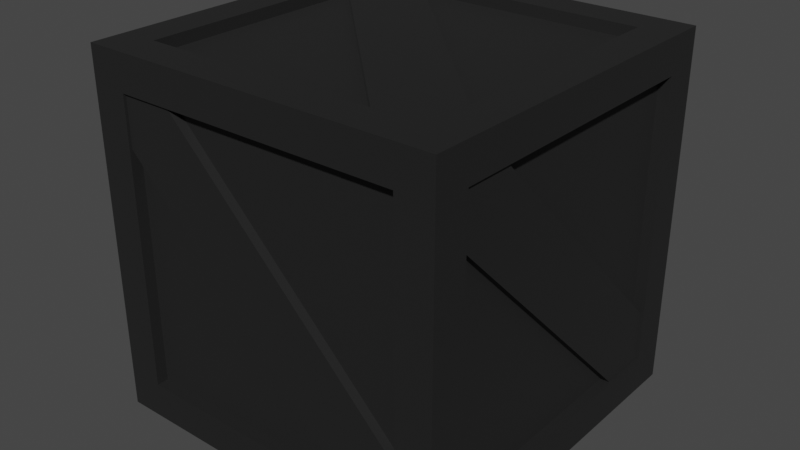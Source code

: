 # Source: Boxx.blend  (saved by Blender 2.92.15; exported with 4.5.12 LTS)
import bpy
from mathutils import Matrix  # noqa: F401  (used for matrix-valued properties, if any)

bpy.ops.wm.read_factory_settings(use_empty=True)
scene = bpy.context.scene
scene.name = 'Scene'

# ---- collections
col_collection = bpy.data.collections.new('Collection'); scene.collection.children.link(col_collection)

# ---- images (referenced by path relative to the original .blend; pixels are not part of the script)
import os
ASSET_DIR = os.environ.get("B2B_ASSET_DIR", "")  # directory of the original .blend (textures are referenced by path, not embedded)
HERE = os.path.dirname(os.path.abspath(__file__))  # packed textures are extracted next to this script under _unpacked/

def load_image(name, relpath, width, height, colorspace="sRGB"):
    """Load a texture the original file referenced (path relative to the .blend, or extracted next to this script)."""
    p = next((c for c in (os.path.join(HERE, relpath), os.path.join(ASSET_DIR, relpath)) if relpath and os.path.exists(c)), "")
    if p:
        img = bpy.data.images.load(p, check_existing=True)
        img.name = name
    else:  # same state as the original file: an image datablock whose file is absent (Cycles renders it pink)
        img = bpy.data.images.new(name, width, height)
        img.source = "FILE"
        img.filepath = "//" + (relpath or name)
    img.colorspace_settings.name = colorspace
    return img
img_texturescom_woodplanksclean0023_2_s_jpg = load_image('TexturesCom_WoodPlanksClean0023_2_S.jpg', 'TexturesCom_WoodPlanksClean0023_2_S.jpg', 1024, 1024, 'sRGB')
img_boxstickers_png = load_image('BoxStickers.png', 'BoxStickers.png', 1024, 1024, 'sRGB')

# ---- materials (node trees are filled in below, after node groups)
mat_material = bpy.data.materials.new('Material')
mat_material.alpha_threshold = 0.0
mat_material.use_transparent_shadow = False
mat_material.line_color = (0.0, 0.0, 0.0, 1.0)

# ---- material node trees
mat_material.use_nodes = True; mat_material.node_tree.nodes.clear()
_N = mat_material.node_tree.nodes; _L = mat_material.node_tree.links
n0 = _N.new('ShaderNodeTexImage'); n0.name = 'Image Texture'; n0.location = (-573, -61)
n0.hide = True
n0.image = img_texturescom_woodplanksclean0023_2_s_jpg
n1 = _N.new('ShaderNodeHueSaturation'); n1.name = 'Hue Saturation Value'; n1.location = (-21, 62)
n1.inputs[0].default_value = 0.46
n1.inputs[1].default_value = 1.9
n1.inputs[2].default_value = 0.2
n2 = _N.new('ShaderNodeOutputMaterial'); n2.name = 'Material Output'; n2.location = (1008, 239)
n3 = _N.new('ShaderNodeBsdfPrincipled'); n3.name = 'Principled BSDF'; n3.location = (722, 255)
n3.distribution = 'GGX'
n3.subsurface_method = 'BURLEY'
n3.inputs[2].default_value = 0.7759
n3.inputs[3].default_value = 1.45
n3.inputs[13].default_value = 0.8333
n3.inputs[27].default_value = (0.0, 0.0, 0.0, 1.0)
n3.inputs[28].default_value = 1.0
n4 = _N.new('ShaderNodeRGB'); n4.name = 'RGB'; n4.location = (246, -27)
n4.outputs[0].default_value = (0.0, 0.0, 0.0, 1.0)
n5 = _N.new('ShaderNodeUVMap'); n5.name = 'UV Map'; n5.location = (-590, 431)
n5.uv_map = 'StickerMap'
n6 = _N.new('ShaderNodeMix'); n6.name = 'Mix'; n6.location = (434, 146)
n6.data_type = 'RGBA'
n6.blend_type = 'MULTIPLY'
n7 = _N.new('ShaderNodeTexImage'); n7.name = 'Image Texture.001'; n7.location = (-259, 519)
n7.image = img_boxstickers_png
n7.extension = 'EXTEND'
n8 = _N.new('ShaderNodeInvert'); n8.name = 'Invert'; n8.location = (-201, 65)
n9 = _N.new('ShaderNodeObjectInfo'); n9.name = 'Object Info'; n9.location = (-379, 105)
_L.new(n3.outputs[0], n2.inputs[0])
_L.new(n0.outputs[0], n1.inputs[4])
_L.new(n9.outputs[5], n8.inputs[1])
_L.new(n8.outputs[0], n1.inputs[3])
_L.new(n5.outputs[0], n7.inputs[0])
_L.new(n4.outputs[0], n6.inputs[7])
_L.new(n1.outputs[0], n6.inputs[6])
_L.new(n7.outputs[1], n6.inputs[0])
_L.new(n6.outputs[2], n3.inputs[0])
n2.is_active_output = True

# ---- world
world_world = bpy.data.worlds.new('World'); scene.world = world_world
world_world.use_nodes = True; world_world.node_tree.nodes.clear()
_N = world_world.node_tree.nodes; _L = world_world.node_tree.links
n0 = _N.new('ShaderNodeOutputWorld'); n0.name = 'World Output'; n0.location = (300, 300)
n1 = _N.new('ShaderNodeBackground'); n1.name = 'Background'; n1.location = (10, 300)
n1.inputs[0].default_value = (0.05088, 0.05088, 0.05088, 1.0)
_L.new(n1.outputs[0], n0.inputs[0])
n0.is_active_output = True
world_world.color = (0.05088, 0.05088, 0.05088)
world_world.use_sun_shadow = False
world_world.sun_shadow_jitter_overblur = 0.0

# ---- meshes
me_cube_012 = bpy.data.meshes.new('Cube.012')
me_cube_012.from_pydata([(-1.0, -1.0, -1.0), (-0.8, -1.0, -1.0), (-1.0, -0.8, -1.0), (-0.8, -0.8, -1.0), (-1.0, -1.0, -0.8), (-0.8, -1.0, -0.8), (-1.0, -0.8, -0.8), (-0.8, -0.8, -0.9355), (-0.8, -0.9355, -0.8), (-0.9355, -0.8, -0.8), (1.0, -1.0, -1.0), (0.8, -1.0, -1.0), (1.0, -0.8, -1.0), (0.8, -0.8, -1.0), (1.0, -1.0, -0.8), (0.8, -1.0, -0.8), (1.0, -0.8, -0.8), (0.8, -0.8, -0.9355), (0.8, -0.9355, -0.8), (0.9355, -0.8, -0.8), (-1.0, 1.0, -1.0), (-0.8, 1.0, -1.0), (-1.0, 0.8, -1.0), (-0.8, 0.8, -1.0), (-1.0, 1.0, -0.8), (-0.8, 1.0, -0.8), (-1.0, 0.8, -0.8), (-0.8, 0.8, -0.9355), (-0.8, 0.9355, -0.8), (-0.9355, 0.8, -0.8), (1.0, 1.0, -1.0), (0.8, 1.0, -1.0), (1.0, 0.8, -1.0), (0.8, 0.8, -1.0), (1.0, 1.0, -0.8), (0.8, 1.0, -0.8), (1.0, 0.8, -0.8), (0.8, 0.8, -0.9355), (0.8, 0.9355, -0.8), (0.9355, 0.8, -0.8), (-1.0, -1.0, 1.0), (-0.8, -1.0, 1.0), (-1.0, -0.8, 1.0), (-0.8, -0.8, 1.0), (-1.0, -1.0, 0.8), (-0.8, -1.0, 0.8), (-1.0, -0.8, 0.8), (-0.8, -0.8, 0.9355), (-0.8, -0.9355, 0.8), (-0.9355, -0.8, 0.8), (1.0, -1.0, 1.0), (0.8, -1.0, 1.0), (1.0, -0.8, 1.0), (0.8, -0.8, 1.0), (1.0, -1.0, 0.8), (0.8, -1.0, 0.8), (1.0, -0.8, 0.8), (0.8, -0.8, 0.9355), (0.8, -0.9355, 0.8), (0.9355, -0.8, 0.8), (-1.0, 1.0, 1.0), (-0.8, 1.0, 1.0), (-1.0, 0.8, 1.0), (-0.8, 0.8, 1.0), (-1.0, 1.0, 0.8), (-0.8, 1.0, 0.8), (-1.0, 0.8, 0.8), (-0.8, 0.8, 0.9355), (-0.8, 0.9355, 0.8), (-0.9355, 0.8, 0.8), (1.0, 1.0, 1.0), (0.8, 1.0, 1.0), (1.0, 0.8, 1.0), (0.8, 0.8, 1.0), (1.0, 1.0, 0.8), (0.8, 1.0, 0.8), (1.0, 0.8, 0.8), (0.8, 0.8, 0.9355), (0.8, 0.9355, 0.8), (0.9355, 0.8, 0.8), (0.6932, 0.9178, 0.9736), (0.9736, 0.9178, 0.6932), (0.6932, 0.9846, 0.9736), (0.9736, 0.9846, 0.6932), (-0.9736, 0.9178, -0.6932), (-0.6932, 0.9178, -0.9736), (-0.9736, 0.9846, -0.6932), (-0.6932, 0.9846, -0.9736), (-0.9736, -0.9178, 0.6932), (-0.6932, -0.9178, 0.9736), (-0.9736, -0.9846, 0.6932), (-0.6932, -0.9846, 0.9736), (0.6932, -0.9178, -0.9736), (0.9736, -0.9178, -0.6932), (0.6932, -0.9846, -0.9736), (0.9736, -0.9846, -0.6932), (-0.9178, -0.6932, -0.9736), (-0.9178, -0.9736, -0.6932), (-0.9846, -0.6932, -0.9736), (-0.9846, -0.9736, -0.6932), (-0.9178, 0.9736, 0.6932), (-0.9178, 0.6932, 0.9736), (-0.9846, 0.9736, 0.6932), (-0.9846, 0.6932, 0.9736), (0.9178, -0.9736, 0.6932), (0.9178, -0.6932, 0.9736), (0.9846, -0.9736, 0.6932), (0.9846, -0.6932, 0.9736), (0.9178, 0.6932, -0.9736), (0.9178, 0.9736, -0.6932), (0.9846, 0.6932, -0.9736), (0.9846, 0.9736, -0.6932), (0.6932, -0.9736, 0.9178), (0.9736, -0.6932, 0.9178), (0.6932, -0.9736, 0.9846), (0.9736, -0.6932, 0.9846), (-0.9736, 0.6932, 0.9178), (-0.6932, 0.9736, 0.9178), (-0.9736, 0.6932, 0.9846), (-0.6932, 0.9736, 0.9846), (0.9736, 0.6932, -0.9178), (0.6932, 0.9736, -0.9178), (0.9736, 0.6932, -0.9846), (0.6932, 0.9736, -0.9846), (-0.6932, -0.9736, -0.9178), (-0.9736, -0.6932, -0.9178), (-0.6932, -0.9736, -0.9846), (-0.9736, -0.6932, -0.9846), (0.0, -0.9355, -0.8), (0.0, 0.9355, -0.8), (-0.8, -0.9355, 0.0), (0.8, -0.9355, 0.0), (0.0, -0.9355, 0.8), (-0.8, 0.9355, 0.0), (0.8, 0.9355, 0.0), (0.0, 0.9355, 0.8), (0.0, 0.9355, 0.0), (0.0, -0.9355, 0.0)], [], [(1, 11, 15, 5), (46, 49, 9, 6), (7, 17, 13, 3), (2, 3, 1, 0), (22, 2, 6, 26), (9, 29, 26, 6), (15, 18, 128, 8, 5), (0, 4, 6, 2), (45, 44, 4, 5), (1, 5, 4, 0), (13, 11, 1, 3), (44, 46, 6, 4), (23, 27, 7, 3), (13, 33, 32, 12), (56, 16, 19, 59), (54, 14, 16, 56), (12, 10, 11, 13), (32, 36, 16, 12), (16, 36, 39, 19), (33, 13, 17, 37), (10, 12, 16, 14), (11, 10, 14, 15), (55, 15, 14, 54), (7, 27, 37, 17), (8, 130, 48, 45, 5), (33, 23, 21, 31), (25, 35, 31, 21), (66, 26, 29, 69), (23, 33, 37, 27), (22, 20, 21, 23), (49, 69, 29, 9), (35, 25, 28, 129, 38), (20, 22, 26, 24), (65, 25, 24, 64), (21, 20, 24, 25), (64, 24, 26, 66), (75, 74, 34, 35), (76, 79, 39, 36), (74, 76, 36, 34), (32, 33, 31, 30), (59, 19, 39, 79), (43, 63, 62, 42), (30, 34, 36, 32), (31, 35, 34, 30), (15, 55, 58, 131, 18), (25, 65, 68, 133, 28), (137, 128, 18, 131), (45, 55, 51, 41), (42, 40, 41, 43), (62, 66, 46, 42), (40, 42, 46, 44), (43, 53, 57, 47), (41, 40, 44, 45), (53, 43, 41, 51), (46, 66, 69, 49), (63, 43, 47, 67), (52, 72, 73, 53), (67, 47, 57, 77), (52, 53, 51, 50), (72, 52, 56, 76), (50, 54, 56, 52), (51, 55, 54, 50), (59, 79, 76, 56), (55, 45, 48, 132, 58), (73, 71, 61, 63), (61, 71, 75, 65), (62, 63, 61, 60), (60, 64, 66, 62), (67, 77, 73, 63), (61, 65, 64, 60), (75, 78, 135, 68, 65), (72, 70, 71, 73), (70, 72, 76, 74), (71, 70, 74, 75), (136, 133, 68, 135), (38, 134, 78, 75, 35), (73, 77, 57, 53), (2, 22, 23, 3), (80, 81, 83, 82), (82, 83, 87, 86), (86, 87, 85, 84), (84, 85, 81, 80), (82, 86, 84, 80), (87, 83, 81, 85), (88, 90, 91, 89), (90, 94, 95, 91), (94, 92, 93, 95), (92, 88, 89, 93), (90, 88, 92, 94), (95, 93, 89, 91), (96, 97, 99, 98), (98, 99, 103, 102), (102, 103, 101, 100), (100, 101, 97, 96), (98, 102, 100, 96), (103, 99, 97, 101), (104, 106, 107, 105), (106, 110, 111, 107), (110, 108, 109, 111), (108, 104, 105, 109), (106, 104, 108, 110), (111, 109, 105, 107), (112, 113, 115, 114), (114, 115, 119, 118), (118, 119, 117, 116), (116, 117, 113, 112), (114, 118, 116, 112), (119, 115, 113, 117), (120, 122, 123, 121), (122, 126, 127, 123), (126, 124, 125, 127), (124, 120, 121, 125), (122, 120, 124, 126), (127, 125, 121, 123), (134, 136, 135, 78), (38, 129, 136, 134), (129, 28, 133, 136), (132, 137, 131, 58), (48, 130, 137, 132), (130, 8, 128, 137)])
_uv = me_cube_012.uv_layers.new(name='UVMap')
_uv.uv.foreach_set('vector', [0.2992, 0.2298, 0.6729, 0.2298, 0.6729, 0.292, 0.2992, 0.292, 0.2525, 0.7902, 0.2676, 0.7902, 0.2676, 0.292, 0.2525, 0.292, 0.2992, 0.2499, 0.6729, 0.2499, 0.6729, 0.2298, 0.2992, 0.2298, 0.2525, 0.292, 0.2992, 0.292, 0.2992, 0.2298, 0.2525, 0.2298, 0.6729, 0.2298, 0.2992, 0.2298, 0.2992, 0.292, 0.6729, 0.292, 0.6729, 0.8511, 0.2992, 0.8511, 0.2992, 0.8311, 0.6729, 0.8311, 0.6729, 0.2298, 0.6729, 0.2499, 0.486, 0.2499, 0.2992, 0.2499, 0.2992, 0.2298, 0.2525, 0.2298, 0.2525, 0.292, 0.2992, 0.292, 0.2992, 0.2298, 0.2992, 0.7902, 0.2525, 0.7902, 0.2525, 0.292, 0.2992, 0.292, 0.2992, 0.2298, 0.2992, 0.292, 0.2525, 0.292, 0.2525, 0.2298, 0.6729, 0.292, 0.6729, 0.2298, 0.2992, 0.2298, 0.2992, 0.292, 0.2525, 0.7902, 0.2992, 0.7902, 0.2992, 0.292, 0.2525, 0.292, 0.6729, 0.2298, 0.6729, 0.2499, 0.2992, 0.2499, 0.2992, 0.2298, 0.6729, 0.292, 0.6729, 0.7902, 0.7196, 0.7902, 0.7196, 0.292, 0.7196, 0.7902, 0.7196, 0.292, 0.7045, 0.292, 0.7045, 0.7902, 0.2525, 0.7902, 0.2525, 0.292, 0.2992, 0.292, 0.2992, 0.7902, 0.7196, 0.292, 0.7196, 0.2298, 0.6729, 0.2298, 0.6729, 0.292, 0.6729, 0.2298, 0.6729, 0.292, 0.2992, 0.292, 0.2992, 0.2298, 0.2992, 0.8311, 0.6729, 0.8311, 0.6729, 0.8511, 0.2992, 0.8511, 0.6729, 0.2298, 0.2992, 0.2298, 0.2992, 0.2499, 0.6729, 0.2499, 0.2525, 0.2298, 0.2992, 0.2298, 0.2992, 0.292, 0.2525, 0.292, 0.6729, 0.2298, 0.7196, 0.2298, 0.7196, 0.292, 0.6729, 0.292, 0.6729, 0.7902, 0.6729, 0.292, 0.7196, 0.292, 0.7196, 0.7902, 0.3124, 0.7267, 0.6856, 0.7267, 0.6856, 0.2291, 0.3124, 0.2291, 0.2676, 0.292, 0.2676, 0.5411, 0.2676, 0.7902, 0.2525, 0.7902, 0.2525, 0.292, 0.6729, 0.7902, 0.2992, 0.7902, 0.2992, 0.8525, 0.6729, 0.8525, 0.2992, 0.292, 0.6729, 0.292, 0.6729, 0.2298, 0.2992, 0.2298, 0.2525, 0.7902, 0.2525, 0.292, 0.2676, 0.292, 0.2676, 0.7902, 0.2992, 0.2298, 0.6729, 0.2298, 0.6729, 0.2499, 0.2992, 0.2499, 0.2525, 0.7902, 0.2525, 0.8525, 0.2992, 0.8525, 0.2992, 0.7902, 0.6856, 0.7267, 0.6856, 0.2291, 0.3124, 0.2291, 0.3124, 0.7267, 0.6729, 0.8525, 0.2992, 0.8525, 0.2992, 0.8324, 0.486, 0.8324, 0.6729, 0.8324, 0.7196, 0.2298, 0.6729, 0.2298, 0.6729, 0.292, 0.7196, 0.292, 0.2992, 0.7902, 0.2992, 0.292, 0.2525, 0.292, 0.2525, 0.7902, 0.2992, 0.2298, 0.2525, 0.2298, 0.2525, 0.292, 0.2992, 0.292, 0.7196, 0.7902, 0.7196, 0.292, 0.6729, 0.292, 0.6729, 0.7902, 0.6729, 0.7902, 0.7196, 0.7902, 0.7196, 0.292, 0.6729, 0.292, 0.7196, 0.7902, 0.7045, 0.7902, 0.7045, 0.292, 0.7196, 0.292, 0.7196, 0.7902, 0.6729, 0.7902, 0.6729, 0.292, 0.7196, 0.292, 0.7196, 0.7902, 0.6729, 0.7902, 0.6729, 0.8525, 0.7196, 0.8525, 0.6856, 0.7267, 0.3124, 0.7267, 0.3124, 0.2291, 0.6856, 0.2291, 0.2992, 0.292, 0.2992, 0.7902, 0.2525, 0.7902, 0.2525, 0.292, 0.7196, 0.2298, 0.7196, 0.292, 0.6729, 0.292, 0.6729, 0.2298, 0.6729, 0.2298, 0.6729, 0.292, 0.7196, 0.292, 0.7196, 0.2298, 0.2525, 0.292, 0.2525, 0.7902, 0.2676, 0.7902, 0.2676, 0.5411, 0.2676, 0.292, 0.7196, 0.292, 0.7196, 0.7902, 0.7045, 0.7902, 0.7045, 0.5411, 0.7045, 0.292, 0.499, 0.4779, 0.3124, 0.4779, 0.3124, 0.2291, 0.499, 0.2291, 0.2992, 0.7902, 0.6729, 0.7902, 0.6729, 0.8525, 0.2992, 0.8525, 0.2525, 0.292, 0.2525, 0.2298, 0.2992, 0.2298, 0.2992, 0.292, 0.6729, 0.8525, 0.6729, 0.7902, 0.2992, 0.7902, 0.2992, 0.8525, 0.2525, 0.8525, 0.2992, 0.8525, 0.2992, 0.7902, 0.2525, 0.7902, 0.2992, 0.8525, 0.6729, 0.8525, 0.6729, 0.8324, 0.2992, 0.8324, 0.2992, 0.8525, 0.2525, 0.8525, 0.2525, 0.7902, 0.2992, 0.7902, 0.6729, 0.292, 0.2992, 0.292, 0.2992, 0.2298, 0.6729, 0.2298, 0.6729, 0.8311, 0.2992, 0.8311, 0.2992, 0.8511, 0.6729, 0.8511, 0.6729, 0.8525, 0.2992, 0.8525, 0.2992, 0.8324, 0.6729, 0.8324, 0.7196, 0.292, 0.7196, 0.7902, 0.6729, 0.7902, 0.6729, 0.292, 0.6856, 0.7267, 0.3124, 0.7267, 0.3124, 0.2291, 0.6856, 0.2291, 0.7196, 0.292, 0.6729, 0.292, 0.6729, 0.2298, 0.7196, 0.2298, 0.6729, 0.8525, 0.2992, 0.8525, 0.2992, 0.7902, 0.6729, 0.7902, 0.2525, 0.8525, 0.2525, 0.7902, 0.2992, 0.7902, 0.2992, 0.8525, 0.6729, 0.8525, 0.6729, 0.7902, 0.7196, 0.7902, 0.7196, 0.8525, 0.2992, 0.8511, 0.6729, 0.8511, 0.6729, 0.8311, 0.2992, 0.8311, 0.6729, 0.2298, 0.2992, 0.2298, 0.2992, 0.2499, 0.486, 0.2499, 0.6729, 0.2499, 0.6729, 0.7902, 0.6729, 0.8525, 0.2992, 0.8525, 0.2992, 0.7902, 0.2992, 0.8525, 0.6729, 0.8525, 0.6729, 0.7902, 0.2992, 0.7902, 0.2525, 0.7902, 0.2992, 0.7902, 0.2992, 0.8525, 0.2525, 0.8525, 0.7196, 0.8525, 0.7196, 0.7902, 0.6729, 0.7902, 0.6729, 0.8525, 0.2992, 0.8324, 0.6729, 0.8324, 0.6729, 0.8525, 0.2992, 0.8525, 0.2992, 0.8525, 0.2992, 0.7902, 0.2525, 0.7902, 0.2525, 0.8525, 0.6729, 0.8525, 0.6729, 0.8324, 0.486, 0.8324, 0.2992, 0.8324, 0.2992, 0.8525, 0.7196, 0.7902, 0.7196, 0.8525, 0.6729, 0.8525, 0.6729, 0.7902, 0.7196, 0.8525, 0.6729, 0.8525, 0.6729, 0.7902, 0.7196, 0.7902, 0.6729, 0.8525, 0.7196, 0.8525, 0.7196, 0.7902, 0.6729, 0.7902, 0.499, 0.4779, 0.499, 0.7267, 0.6856, 0.7267, 0.6856, 0.4779, 0.7045, 0.292, 0.7045, 0.5411, 0.7045, 0.7902, 0.7196, 0.7902, 0.7196, 0.292, 0.6729, 0.8525, 0.6729, 0.8324, 0.2992, 0.8324, 0.2992, 0.8525, 0.2525, 0.292, 0.2525, 0.7902, 0.2992, 0.7902, 0.2992, 0.292, 0.4684, 0.353, 0.4684, 0.4817, 0.4847, 0.4817, 0.4847, 0.353, 0.2403, 0.353, 0.2403, 0.4817, 0.7128, 0.4817, 0.7128, 0.353, 0.4847, 0.353, 0.4847, 0.4817, 0.4684, 0.4817, 0.4684, 0.353, 0.7128, 0.353, 0.7128, 0.4817, 0.2403, 0.4817, 0.2403, 0.353, 0.2398, 0.4822, 0.7123, 0.4822, 0.7123, 0.4605, 0.2398, 0.4605, 0.7123, 0.3748, 0.2398, 0.3748, 0.2398, 0.3531, 0.7123, 0.3531, 0.4684, 0.353, 0.4847, 0.353, 0.4847, 0.4817, 0.4684, 0.4817, 0.2403, 0.353, 0.7128, 0.353, 0.7128, 0.4817, 0.2403, 0.4817, 0.4847, 0.353, 0.4684, 0.353, 0.4684, 0.4817, 0.4847, 0.4817, 0.7128, 0.353, 0.2403, 0.353, 0.2403, 0.4817, 0.7128, 0.4817, 0.2398, 0.4822, 0.2398, 0.4605, 0.7123, 0.4605, 0.7123, 0.4822, 0.7123, 0.3748, 0.7123, 0.3531, 0.2398, 0.3531, 0.2398, 0.3748, 0.4684, 0.353, 0.4684, 0.4817, 0.4847, 0.4817, 0.4847, 0.353, 0.2403, 0.353, 0.2403, 0.4817, 0.7128, 0.4817, 0.7128, 0.353, 0.4847, 0.353, 0.4847, 0.4817, 0.4684, 0.4817, 0.4684, 0.353, 0.7128, 0.353, 0.7128, 0.4817, 0.2403, 0.4817, 0.2403, 0.353, 0.2398, 0.4822, 0.7123, 0.4822, 0.7123, 0.4605, 0.2398, 0.4605, 0.7123, 0.3748, 0.2398, 0.3748, 0.2398, 0.3531, 0.7123, 0.3531, 0.4684, 0.353, 0.4847, 0.353, 0.4847, 0.4817, 0.4684, 0.4817, 0.2403, 0.353, 0.7128, 0.353, 0.7128, 0.4817, 0.2403, 0.4817, 0.4847, 0.353, 0.4684, 0.353, 0.4684, 0.4817, 0.4847, 0.4817, 0.7128, 0.353, 0.2403, 0.353, 0.2403, 0.4817, 0.7128, 0.4817, 0.2398, 0.4822, 0.2398, 0.4605, 0.7123, 0.4605, 0.7123, 0.4822, 0.7123, 0.3748, 0.7123, 0.3531, 0.2398, 0.3531, 0.2398, 0.3748, 0.4684, 0.353, 0.4684, 0.4817, 0.4847, 0.4817, 0.4847, 0.353, 0.2403, 0.353, 0.2403, 0.4817, 0.7128, 0.4817, 0.7128, 0.353, 0.4847, 0.353, 0.4847, 0.4817, 0.4684, 0.4817, 0.4684, 0.353, 0.7128, 0.353, 0.7128, 0.4817, 0.2403, 0.4817, 0.2403, 0.353, 0.2398, 0.4822, 0.7123, 0.4822, 0.7123, 0.4605, 0.2398, 0.4605, 0.7123, 0.3748, 0.2398, 0.3748, 0.2398, 0.3531, 0.7123, 0.3531, 0.4684, 0.353, 0.4847, 0.353, 0.4847, 0.4817, 0.4684, 0.4817, 0.2403, 0.353, 0.7128, 0.353, 0.7128, 0.4817, 0.2403, 0.4817, 0.4847, 0.353, 0.4684, 0.353, 0.4684, 0.4817, 0.4847, 0.4817, 0.7128, 0.353, 0.2403, 0.353, 0.2403, 0.4817, 0.7128, 0.4817, 0.2398, 0.4822, 0.2398, 0.4605, 0.7123, 0.4605, 0.7123, 0.4822, 0.7123, 0.3748, 0.7123, 0.3531, 0.2398, 0.3531, 0.2398, 0.3748, 0.499, 0.2291, 0.499, 0.4779, 0.6856, 0.4779, 0.6856, 0.2291, 0.3124, 0.2291, 0.3124, 0.4779, 0.499, 0.4779, 0.499, 0.2291, 0.3124, 0.4779, 0.3124, 0.7267, 0.499, 0.7267, 0.499, 0.4779, 0.6856, 0.4779, 0.499, 0.4779, 0.499, 0.2291, 0.6856, 0.2291, 0.6856, 0.7267, 0.499, 0.7267, 0.499, 0.4779, 0.6856, 0.4779, 0.499, 0.7267, 0.3124, 0.7267, 0.3124, 0.4779, 0.499, 0.4779])
_uv.active_render = True
_uv = me_cube_012.uv_layers.new(name='StickerMap')
_uv.uv.foreach_set('vector', [0.01348, 0.09644, 0.03937, 0.09644, 0.03937, 0.1008, 0.01348, 0.1008, 0.01025, 0.1353, 0.01129, 0.1346, 0.01129, 0.1014, 0.01025, 0.1008, 0.014, 0.09783, 0.03885, 0.09783, 0.03937, 0.09644, 0.01348, 0.09644, 0.01025, 0.1008, 0.01348, 0.1008, 0.01348, 0.09644, 0.01025, 0.09644, 0.03937, 0.09644, 0.01348, 0.09644, 0.01348, 0.1008, 0.03937, 0.1008, 0.03885, 0.1395, 0.014, 0.1395, 0.01348, 0.1381, 0.03937, 0.1381, 0.03937, 0.09644, 0.03885, 0.09783, 0.02642, 0.09783, 0.014, 0.09783, 0.01348, 0.09644, 0.01025, 0.09644, 0.01025, 0.1008, 0.01348, 0.1008, 0.01348, 0.09644, 0.01348, 0.1353, 0.01025, 0.1353, 0.01025, 0.1008, 0.01348, 0.1008, 0.01348, 0.09644, 0.01348, 0.1008, 0.01025, 0.1008, 0.01025, 0.09644, 0.03937, 0.1008, 0.03937, 0.09644, 0.01348, 0.09644, 0.01348, 0.1008, 0.01025, 0.1353, 0.01348, 0.1353, 0.01348, 0.1008, 0.01025, 0.1008, 0.03937, 0.09644, 0.03885, 0.09783, 0.014, 0.09783, 0.01348, 0.09644, 0.03937, 0.1008, 0.03937, 0.1353, 0.0426, 0.1353, 0.0426, 0.1008, 0.0426, 0.1353, 0.0426, 0.1008, 0.04156, 0.1014, 0.04156, 0.1346, 0.01025, 0.1353, 0.01025, 0.1008, 0.01348, 0.1008, 0.01348, 0.1353, 0.0426, 0.1008, 0.0426, 0.09644, 0.03937, 0.09644, 0.03937, 0.1008, 0.03937, 0.09644, 0.03937, 0.1008, 0.01348, 0.1008, 0.01348, 0.09644, 0.01348, 0.1381, 0.03937, 0.1381, 0.03885, 0.1395, 0.014, 0.1395, 0.03937, 0.09644, 0.01348, 0.09644, 0.014, 0.09783, 0.03885, 0.09783, 0.01025, 0.09644, 0.01348, 0.09644, 0.01348, 0.1008, 0.01025, 0.1008, 0.03937, 0.09644, 0.0426, 0.09644, 0.0426, 0.1008, 0.03937, 0.1008, 0.03937, 0.1353, 0.03937, 0.1008, 0.0426, 0.1008, 0.0426, 0.1353, 0.0144, 0.1309, 0.04025, 0.1309, 0.04025, 0.09639, 0.0144, 0.09639, 0.01129, 0.1014, 0.01129, 0.118, 0.01129, 0.1346, 0.01025, 0.1353, 0.01025, 0.1008, 0.03937, 0.1353, 0.01348, 0.1353, 0.01348, 0.1396, 0.03937, 0.1396, 0.01348, 0.1008, 0.03937, 0.1008, 0.03937, 0.09644, 0.01348, 0.09644, 0.01025, 0.1353, 0.01025, 0.1008, 0.01129, 0.1014, 0.01129, 0.1346, 0.01348, 0.09644, 0.03937, 0.09644, 0.03885, 0.09783, 0.014, 0.09783, 0.01025, 0.1353, 0.01025, 0.1396, 0.01348, 0.1396, 0.01348, 0.1353, 0.04025, 0.1309, 0.04025, 0.09639, 0.0144, 0.09639, 0.0144, 0.1309, 0.03937, 0.1396, 0.01348, 0.1396, 0.014, 0.1382, 0.02642, 0.1382, 0.03885, 0.1382, 0.0426, 0.09644, 0.03937, 0.09644, 0.03937, 0.1008, 0.0426, 0.1008, 0.01348, 0.1353, 0.01348, 0.1008, 0.01025, 0.1008, 0.01025, 0.1353, 0.01348, 0.09644, 0.01025, 0.09644, 0.01025, 0.1008, 0.01348, 0.1008, 0.0426, 0.1353, 0.0426, 0.1008, 0.03937, 0.1008, 0.03937, 0.1353, 0.03937, 0.1353, 0.0426, 0.1353, 0.0426, 0.1008, 0.03937, 0.1008, 0.0426, 0.1353, 0.04156, 0.1346, 0.04156, 0.1014, 0.0426, 0.1008, 0.0426, 0.1353, 0.03937, 0.1353, 0.03937, 0.1008, 0.0426, 0.1008, 0.0426, 0.1353, 0.03937, 0.1353, 0.03937, 0.1396, 0.0426, 0.1396, 0.04025, 0.1309, 0.0144, 0.1309, 0.0144, 0.09639, 0.04025, 0.09639, 0.01348, 0.1008, 0.01348, 0.1353, 0.01025, 0.1353, 0.01025, 0.1008, 0.0426, 0.09644, 0.0426, 0.1008, 0.03937, 0.1008, 0.03937, 0.09644, 0.03937, 0.09644, 0.03937, 0.1008, 0.0426, 0.1008, 0.0426, 0.09644, 0.01025, 0.1008, 0.01025, 0.1353, 0.01129, 0.1346, 0.01129, 0.118, 0.01129, 0.1014, 0.0426, 0.1008, 0.0426, 0.1353, 0.04156, 0.1346, 0.04156, 0.118, 0.04156, 0.1014, 0.3222, 0.7198, 0.3222, 0.4066, 0.6353, 0.4066, 0.6353, 0.7198, 0.01348, 0.1353, 0.03937, 0.1353, 0.03937, 0.1396, 0.01348, 0.1396, 0.01025, 0.1008, 0.01025, 0.09644, 0.01348, 0.09644, 0.01348, 0.1008, 0.03937, 0.1396, 0.03937, 0.1353, 0.01348, 0.1353, 0.01348, 0.1396, 0.01025, 0.1396, 0.01348, 0.1396, 0.01348, 0.1353, 0.01025, 0.1353, 0.01348, 0.1396, 0.03937, 0.1396, 0.03885, 0.1382, 0.014, 0.1382, 0.01348, 0.1396, 0.01025, 0.1396, 0.01025, 0.1353, 0.01348, 0.1353, 0.03937, 0.1008, 0.01348, 0.1008, 0.01348, 0.09644, 0.03937, 0.09644, 0.03937, 0.1381, 0.01348, 0.1381, 0.014, 0.1395, 0.03885, 0.1395, 0.03937, 0.1396, 0.01348, 0.1396, 0.014, 0.1382, 0.03885, 0.1382, 0.0426, 0.1008, 0.0426, 0.1353, 0.03937, 0.1353, 0.03937, 0.1008, 0.04025, 0.1309, 0.0144, 0.1309, 0.0144, 0.09639, 0.04025, 0.09639, 0.0426, 0.1008, 0.03937, 0.1008, 0.03937, 0.09644, 0.0426, 0.09644, 0.03937, 0.1396, 0.01348, 0.1396, 0.01348, 0.1353, 0.03937, 0.1353, 0.01025, 0.1396, 0.01025, 0.1353, 0.01348, 0.1353, 0.01348, 0.1396, 0.03937, 0.1396, 0.03937, 0.1353, 0.0426, 0.1353, 0.0426, 0.1396, 0.014, 0.1395, 0.03885, 0.1395, 0.03937, 0.1381, 0.01348, 0.1381, 0.03937, 0.09644, 0.01348, 0.09644, 0.014, 0.09783, 0.02642, 0.09783, 0.03885, 0.09783, 0.03937, 0.1353, 0.03937, 0.1396, 0.01348, 0.1396, 0.01348, 0.1353, 0.01348, 0.1396, 0.03937, 0.1396, 0.03937, 0.1353, 0.01348, 0.1353, 0.01025, 0.1353, 0.01348, 0.1353, 0.01348, 0.1396, 0.01025, 0.1396, 0.0426, 0.1396, 0.0426, 0.1353, 0.03937, 0.1353, 0.03937, 0.1396, 0.014, 0.1382, 0.03885, 0.1382, 0.03937, 0.1396, 0.01348, 0.1396, 0.01348, 0.1396, 0.01348, 0.1353, 0.01025, 0.1353, 0.01025, 0.1396, 0.03937, 0.1396, 0.03885, 0.1382, 0.02642, 0.1382, 0.014, 0.1382, 0.01348, 0.1396, 0.0426, 0.1353, 0.0426, 0.1396, 0.03937, 0.1396, 0.03937, 0.1353, 0.0426, 0.1396, 0.03937, 0.1396, 0.03937, 0.1353, 0.0426, 0.1353, 0.03937, 0.1396, 0.0426, 0.1396, 0.0426, 0.1353, 0.03937, 0.1353, 0.6049, -0.2935, 0.01199, -0.2935, 0.01199, 0.2994, 0.6049, 0.2994, 0.04156, 0.1014, 0.04156, 0.118, 0.04156, 0.1346, 0.0426, 0.1353, 0.0426, 0.1008, 0.03937, 0.1396, 0.03885, 0.1382, 0.014, 0.1382, 0.01348, 0.1396, 0.01025, 0.1008, 0.01025, 0.1353, 0.01348, 0.1353, 0.01348, 0.1008, 0.0252, 0.105, 0.0252, 0.1139, 0.02633, 0.1139, 0.02633, 0.105, 0.009398, 0.105, 0.009398, 0.1139, 0.04214, 0.1139, 0.04214, 0.105, 0.02633, 0.105, 0.02633, 0.1139, 0.0252, 0.1139, 0.0252, 0.105, 0.04214, 0.105, 0.04214, 0.1139, 0.009398, 0.1139, 0.009398, 0.105, 0.009365, 0.1139, 0.0421, 0.1139, 0.0421, 0.1124, 0.009365, 0.1124, 0.0421, 0.1065, 0.009365, 0.1065, 0.009365, 0.105, 0.0421, 0.105, 0.0252, 0.105, 0.02633, 0.105, 0.02633, 0.1139, 0.0252, 0.1139, 0.009398, 0.105, 0.04214, 0.105, 0.04214, 0.1139, 0.009398, 0.1139, 0.02633, 0.105, 0.0252, 0.105, 0.0252, 0.1139, 0.02633, 0.1139, 0.04214, 0.105, 0.009398, 0.105, 0.009398, 0.1139, 0.04214, 0.1139, 0.009365, 0.1139, 0.009365, 0.1124, 0.0421, 0.1124, 0.0421, 0.1139, 0.0421, 0.1065, 0.0421, 0.105, 0.009365, 0.105, 0.009365, 0.1065, 0.0252, 0.105, 0.0252, 0.1139, 0.02633, 0.1139, 0.02633, 0.105, 0.7125, 0.8265, 0.7125, 1.03, -0.2126, 1.03, -0.2126, 0.8265, 0.02633, 0.105, 0.02633, 0.1139, 0.0252, 0.1139, 0.0252, 0.105, 0.04214, 0.105, 0.04214, 0.1139, 0.009398, 0.1139, 0.009398, 0.105, 0.7134, 1.031, -0.2117, 1.031, -0.2117, 0.9966, 0.7134, 0.9966, -0.2117, 0.861, 0.7134, 0.861, 0.7134, 0.8267, -0.2117, 0.8267, 0.0252, 0.105, 0.02633, 0.105, 0.02633, 0.1139, 0.0252, 0.1139, -0.211, 0.8265, 0.7134, 0.8265, 0.7134, 1.03, -0.211, 1.03, 0.02633, 0.105, 0.0252, 0.105, 0.0252, 0.1139, 0.02633, 0.1139, 0.04214, 0.105, 0.009398, 0.105, 0.009398, 0.1139, 0.04214, 0.1139, -0.212, 1.031, -0.212, 0.9966, 0.7124, 0.9966, 0.7124, 1.031, 0.7124, 0.861, 0.7124, 0.8267, -0.212, 0.8267, -0.212, 0.861, 0.0252, 0.105, 0.0252, 0.1139, 0.02633, 0.1139, 0.02633, 0.105, 0.009398, 0.105, 0.009398, 0.1139, 0.04214, 0.1139, 0.04214, 0.105, 0.02633, 0.105, 0.02633, 0.1139, 0.0252, 0.1139, 0.0252, 0.105, 0.04214, 0.105, 0.04214, 0.1139, 0.009398, 0.1139, 0.009398, 0.105, 0.009365, 0.1139, 0.0421, 0.1139, 0.0421, 0.1124, 0.009365, 0.1124, 0.0421, 0.1065, 0.009365, 0.1065, 0.009365, 0.105, 0.0421, 0.105, 0.0252, 0.105, 0.02633, 0.105, 0.02633, 0.1139, 0.0252, 0.1139, 0.009398, 0.105, 0.04214, 0.105, 0.04214, 0.1139, 0.009398, 0.1139, 0.02633, 0.105, 0.0252, 0.105, 0.0252, 0.1139, 0.02633, 0.1139, 0.04214, 0.105, 0.009398, 0.105, 0.009398, 0.1139, 0.04214, 0.1139, 0.009365, 0.1139, 0.009365, 0.1124, 0.0421, 0.1124, 0.0421, 0.1139, 0.0421, 0.1065, 0.0421, 0.105, 0.009365, 0.105, 0.009365, 0.1065, 0.02732, 0.09639, 0.02732, 0.1136, 0.04025, 0.1136, 0.04025, 0.09639, 0.00903, 0.4066, 0.3222, 0.4066, 0.3222, 0.7198, 0.00903, 0.7198, 0.3222, 0.4066, 0.6353, 0.4066, 0.6353, 0.7198, 0.3222, 0.7198, 0.01199, 0.2994, 0.01199, -0.2935, 0.6049, -0.2935, 0.6049, 0.2994, 0.04025, 0.1309, 0.02732, 0.1309, 0.02732, 0.1136, 0.04025, 0.1136, 0.00903, 0.7198, 0.00903, 0.4066, 0.3222, 0.4066, 0.3222, 0.7198])
me_cube_012.materials.append(mat_material)
me_cube_012.use_remesh_preserve_volume = False
me_cube_012.use_remesh_preserve_attributes = False
me_cube_012.use_mirror_vertex_groups = False
me_cube_012.update()

# ---- objects
ob_cube_009 = bpy.data.objects.new('Cube.009', me_cube_012)

# ---- transforms, parenting, visibility, modifiers, constraints
ob_cube_009.location = (0.0, 0.0, 0.0)
ob_cube_009.scale = (0.5, 0.5, 0.5)
ob_cube_009.lock_rotations_4d = False
ob_cube_009.empty_display_type = 'ARROWS'
ob_cube_009.lineart.crease_threshold = 0.0

# ---- collection membership
col_collection.objects.link(ob_cube_009)

# ---- scene / render settings (as saved in the file)
scene.frame_start = 1; scene.frame_end = 250; scene.frame_set(1)
scene.render.engine = 'BLENDER_EEVEE_NEXT'
scene.cycles.use_denoising = False
scene.cycles.samples = 128
scene.cycles.sampling_pattern = 'TABULATED_SOBOL'
scene.cycles.use_adaptive_sampling = False
scene.cycles.use_light_tree = False
scene.view_settings.view_transform = 'Filmic'
bpy.context.view_layer.update()

# ---- added for rendering (the .blend has no active camera and no usable light): camera, sun
cam_auto = bpy.data.cameras.new('AutoCamera')
cam_auto.lens = 50.0
cam_auto.sensor_width = 36.0
cam_auto.clip_end = 1000.0
ob_auto_camera = bpy.data.objects.new('AutoCamera', cam_auto)
scene.collection.objects.link(ob_auto_camera)
ob_auto_camera.location = (1.60254, -1.92304, 1.28203)
ob_auto_camera.rotation_euler = (1.09748, -7.21219e-08, 0.694738)
scene.camera = ob_auto_camera
light_auto_sun = bpy.data.lights.new('AutoSun', 'SUN')
light_auto_sun.energy = 3.0
light_auto_sun.angle = 0.0523599
ob_auto_sun = bpy.data.objects.new('AutoSun', light_auto_sun)
scene.collection.objects.link(ob_auto_sun)
ob_auto_sun.rotation_euler = (0.872665, 0.174533, 0.523599)
bpy.context.view_layer.update()
